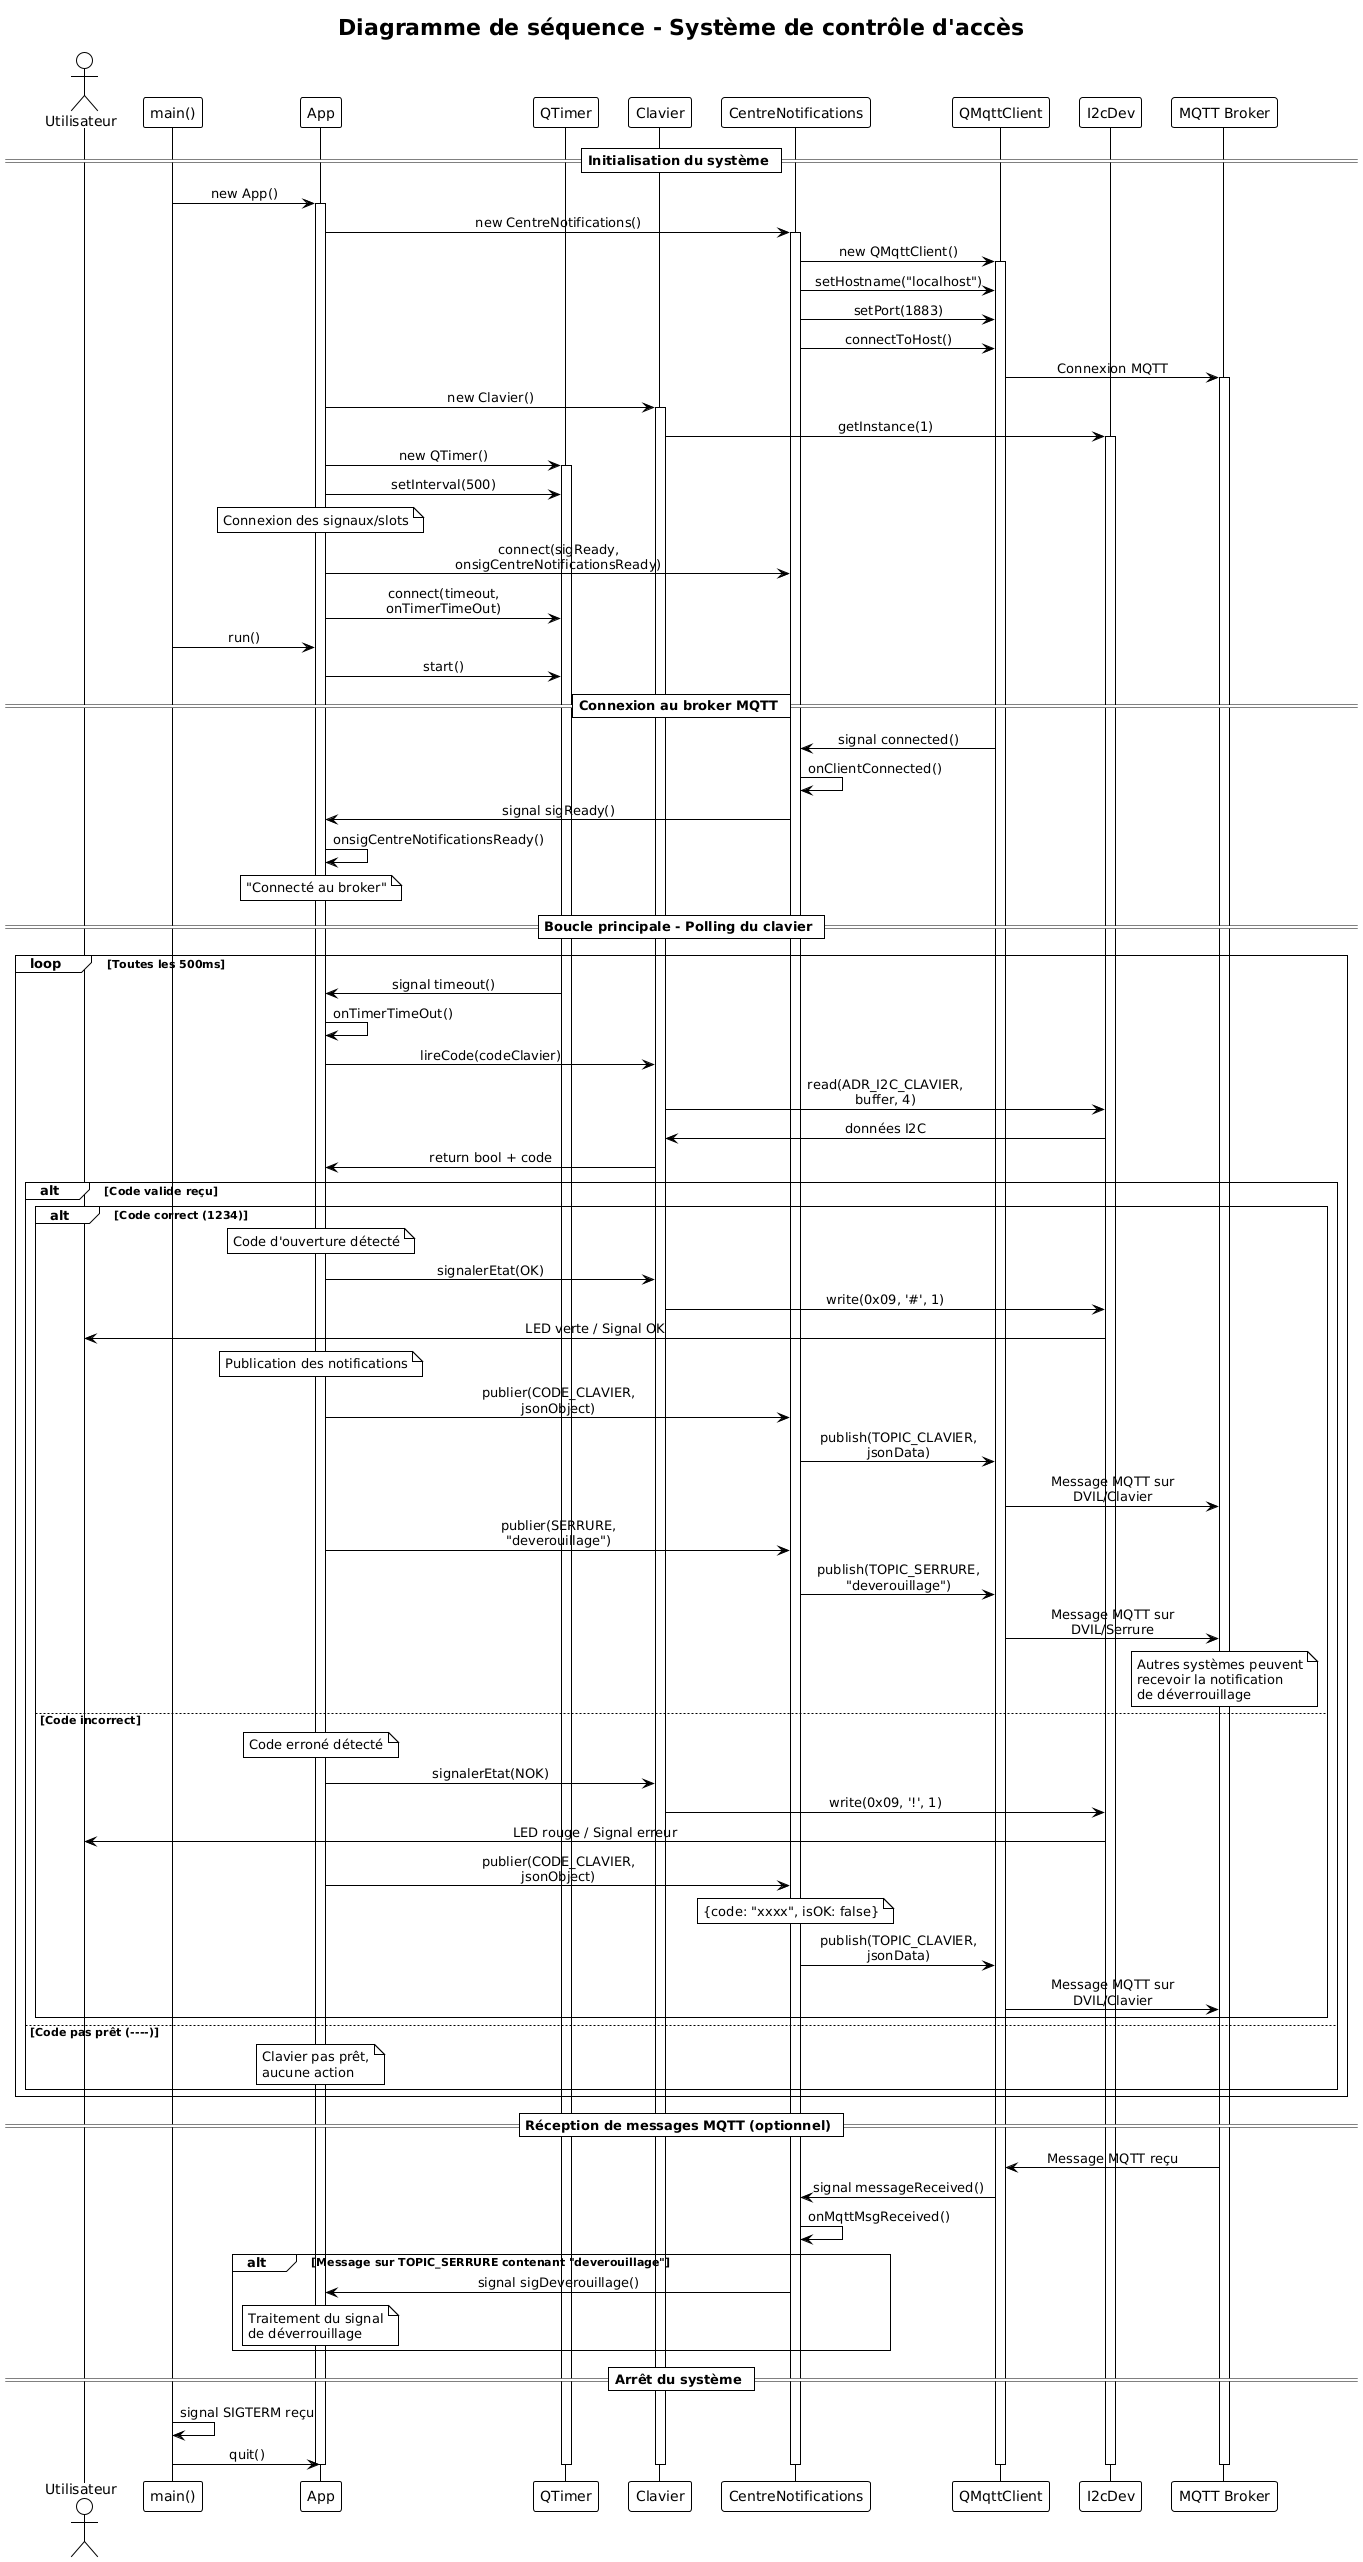

The diagram above was rendered by PlantUML. Its source (embedded in the PNG):
@startuml
!theme plain
skinparam sequenceMessageAlign center
skinparam maxMessageSize 200

title Diagramme de séquence - Système de contrôle d'accès

actor User as "Utilisateur"
participant Main as "main()"
participant App as "App"
participant Timer as "QTimer"
participant Clavier as "Clavier"
participant CentreNotifs as "CentreNotifications"
participant MqttClient as "QMqttClient"
participant I2C as "I2cDev"
participant Broker as "MQTT Broker"

== Initialisation du système ==

Main -> App : new App()
activate App

App -> CentreNotifs : new CentreNotifications()
activate CentreNotifs

CentreNotifs -> MqttClient : new QMqttClient()
activate MqttClient

CentreNotifs -> MqttClient : setHostname("localhost")
CentreNotifs -> MqttClient : setPort(1883)
CentreNotifs -> MqttClient : connectToHost()

MqttClient -> Broker : Connexion MQTT
activate Broker

App -> Clavier : new Clavier()
activate Clavier

Clavier -> I2C : getInstance(1)
activate I2C

App -> Timer : new QTimer()
activate Timer

App -> Timer : setInterval(500)

note over App : Connexion des signaux/slots
App -> CentreNotifs : connect(sigReady, onsigCentreNotificationsReady)
App -> Timer : connect(timeout, onTimerTimeOut)

Main -> App : run()
App -> Timer : start()

== Connexion au broker MQTT ==

MqttClient -> CentreNotifs : signal connected()
CentreNotifs -> CentreNotifs : onClientConnected()
CentreNotifs -> App : signal sigReady()
App -> App : onsigCentreNotificationsReady()

note over App : "Connecté au broker"

== Boucle principale - Polling du clavier ==

loop Toutes les 500ms
    Timer -> App : signal timeout()
    App -> App : onTimerTimeOut()
    
    App -> Clavier : lireCode(codeClavier)
    Clavier -> I2C : read(ADR_I2C_CLAVIER, buffer, 4)
    I2C -> Clavier : données I2C
    Clavier -> App : return bool + code
    
    alt Code valide reçu
        alt Code correct (1234)
            note over App : Code d'ouverture détecté
            
            App -> Clavier : signalerEtat(OK)
            Clavier -> I2C : write(0x09, '#', 1)
            I2C -> User : LED verte / Signal OK
            
            note over App : Publication des notifications
            App -> CentreNotifs : publier(CODE_CLAVIER, jsonObject)
            CentreNotifs -> MqttClient : publish(TOPIC_CLAVIER, jsonData)
            MqttClient -> Broker : Message MQTT sur DVIL/Clavier
            
            App -> CentreNotifs : publier(SERRURE, "deverouillage")
            CentreNotifs -> MqttClient : publish(TOPIC_SERRURE, "deverouillage")
            MqttClient -> Broker : Message MQTT sur DVIL/Serrure
            
            note over Broker : Autres systèmes peuvent\nrecevoir la notification\nde déverrouillage
            
        else Code incorrect
            note over App : Code erroné détecté
            
            App -> Clavier : signalerEtat(NOK)
            Clavier -> I2C : write(0x09, '!', 1)
            I2C -> User : LED rouge / Signal erreur
            
            App -> CentreNotifs : publier(CODE_CLAVIER, jsonObject)
            note over CentreNotifs : {code: "xxxx", isOK: false}
            CentreNotifs -> MqttClient : publish(TOPIC_CLAVIER, jsonData)
            MqttClient -> Broker : Message MQTT sur DVIL/Clavier
        end
        
    else Code pas prêt (----)
        note over App : Clavier pas prêt,\naucune action
    end
end

== Réception de messages MQTT (optionnel) ==

Broker -> MqttClient : Message MQTT reçu
MqttClient -> CentreNotifs : signal messageReceived()
CentreNotifs -> CentreNotifs : onMqttMsgReceived()

alt Message sur TOPIC_SERRURE contenant "deverouillage"
    CentreNotifs -> App : signal sigDeverouillage()
    note over App : Traitement du signal\nde déverrouillage
end

== Arrêt du système ==

Main -> Main : signal SIGTERM reçu
Main -> App : quit()
deactivate App
deactivate Timer
deactivate Clavier
deactivate CentreNotifs
deactivate MqttClient
deactivate I2C
deactivate Broker
@enduml